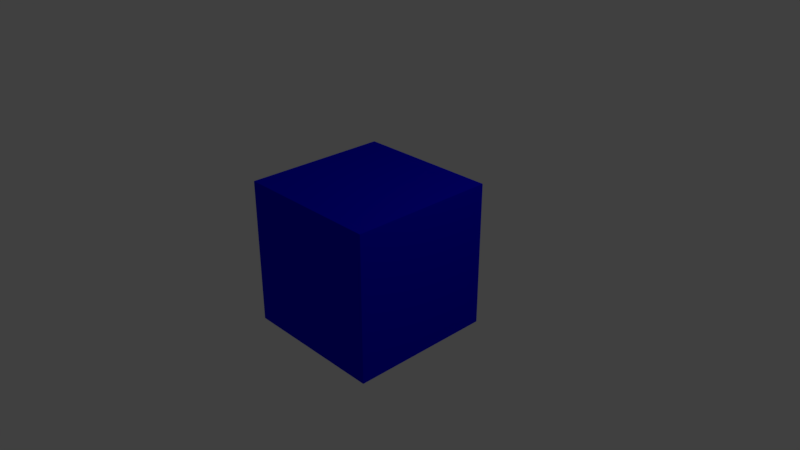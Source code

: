 # Source: sniper.blend  (saved by Blender 2.79.0; exported with 4.5.12 LTS)
import bpy
from mathutils import Matrix  # noqa: F401  (used for matrix-valued properties, if any)

bpy.ops.wm.read_factory_settings(use_empty=True)
scene = bpy.context.scene
scene.name = 'Scene'

# ---- collections
col_collection_1 = bpy.data.collections.new('Collection 1'); scene.collection.children.link(col_collection_1)

# ---- materials (node trees are filled in below, after node groups)
mat_material = bpy.data.materials.new('Material')
mat_material.alpha_threshold = 0.0
mat_material.use_transparent_shadow = False
mat_material.diffuse_color = (0.001473, 0.0, 0.8, 1.0)
mat_material.roughness = 0.5
mat_material.line_color = (0.0, 0.0, 0.0, 1.0)

# ---- material node trees

# ---- world
world_world = bpy.data.worlds.new('World'); scene.world = world_world
world_world.color = (0.05088, 0.05088, 0.05088)
world_world.use_sun_shadow = False
world_world.sun_shadow_jitter_overblur = 0.0
world_world.cycles.sampling_method = 'MANUAL'

# ---- cameras
cam_camera = bpy.data.cameras.new('Camera')
cam_camera.clip_end = 100.0
cam_camera.lens = 35.0
cam_camera.sensor_width = 32.0
cam_camera.sensor_height = 18.0
cam_camera.ortho_scale = 7.314
cam_camera.dof.focus_distance = 0.0
cam_camera.dof.aperture_fstop = 128.0

# ---- lights
light_lamp = bpy.data.lights.new('Lamp', 'POINT')
light_lamp.transmission_factor = 0.0
light_lamp.cutoff_distance = 30.0
light_lamp.energy = 100.0
light_lamp.shadow_buffer_clip_start = 1.001
light_lamp.shadow_soft_size = 0.1
light_lamp.shadow_maximum_resolution = 0.006
light_lamp.use_absolute_resolution = True

# ---- meshes
me_cube = bpy.data.meshes.new('Cube')
me_cube.from_pydata([(1.0, 1.0, -1.0), (1.0, -1.0, -1.0), (-1.0, -1.0, -1.0), (-1.0, 1.0, -1.0), (1.0, 1.0, 1.0), (1.0, -1.0, 1.0), (-1.0, -1.0, 1.0), (-1.0, 1.0, 1.0)], [], [(0, 1, 2, 3), (4, 7, 6, 5), (0, 4, 5, 1), (1, 5, 6, 2), (2, 6, 7, 3), (4, 0, 3, 7)])
me_cube.materials.append(mat_material)
me_cube.use_remesh_preserve_volume = False
me_cube.use_remesh_preserve_attributes = False
me_cube.use_mirror_vertex_groups = False
me_cube.update()

# ---- objects
ob_cube = bpy.data.objects.new('Cube', me_cube)
ob_lamp = bpy.data.objects.new('Lamp', light_lamp)
ob_camera = bpy.data.objects.new('Camera', cam_camera)

# ---- transforms, parenting, visibility, modifiers, constraints
ob_cube.location = (0.0, 0.0, 0.0)
ob_cube.lock_rotations_4d = False
ob_cube.empty_display_type = 'ARROWS'
ob_cube.lineart.crease_threshold = 0.0
ob_lamp.location = (4.076, 1.005, 5.904)
ob_lamp.rotation_euler = (0.6503, 0.05522, 1.866)
ob_lamp.lock_rotations_4d = False
ob_lamp.empty_display_type = 'ARROWS'
ob_lamp.color = (0.0, 0.0, 0.0, 0.0)
ob_lamp.lineart.crease_threshold = 0.0
ob_camera.location = (7.481, -6.508, 5.344)
ob_camera.rotation_euler = (1.109, 0.0, 0.8149)
ob_camera.lock_rotations_4d = False
ob_camera.empty_display_type = 'ARROWS'
ob_camera.color = (0.0, 0.0, 0.0, 0.0)
ob_camera.display_type = 'WIRE'
ob_camera.lineart.crease_threshold = 0.0

# ---- collection membership
col_collection_1.objects.link(ob_cube)
col_collection_1.objects.link(ob_lamp)
col_collection_1.objects.link(ob_camera)

# ---- scene / render settings (as saved in the file)
scene.camera = ob_camera
scene.frame_start = 1; scene.frame_end = 250; scene.frame_set(1)
scene.render.engine = 'BLENDER_EEVEE_NEXT'
scene.render.resolution_percentage = 50
scene.render.dither_intensity = 0.0
scene.cycles.use_denoising = False
scene.cycles.samples = 128
scene.cycles.sampling_pattern = 'TABULATED_SOBOL'
scene.cycles.use_adaptive_sampling = False
scene.cycles.use_light_tree = False
scene.cycles.blur_glossy = 0.0
scene.cycles.sample_clamp_indirect = 0.0
scene.view_settings.view_transform = 'Standard'
bpy.context.view_layer.update()
